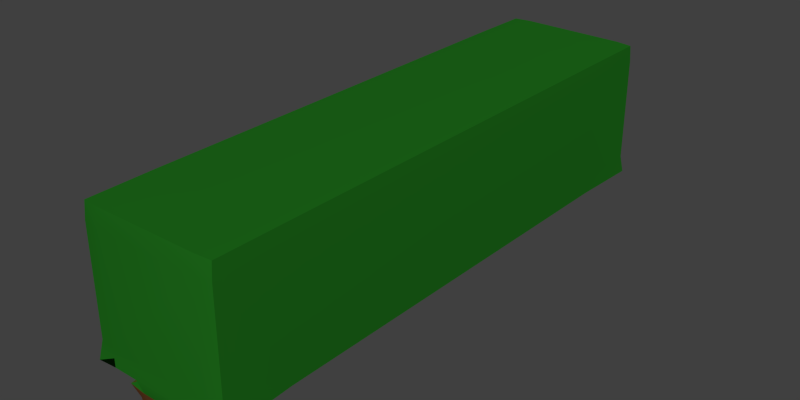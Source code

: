 # Source: hedge.blend  (saved by Blender 2.74.0; exported with 4.5.12 LTS)
import bpy
from mathutils import Matrix  # noqa: F401  (used for matrix-valued properties, if any)

bpy.ops.wm.read_factory_settings(use_empty=True)
scene = bpy.context.scene
scene.name = 'Scene'

# ---- collections
col_collection_1 = bpy.data.collections.new('Collection 1'); scene.collection.children.link(col_collection_1)

# ---- materials (node trees are filled in below, after node groups)
mat_hedge_brown = bpy.data.materials.new('hedge_brown')
mat_hedge_brown.alpha_threshold = 0.0
mat_hedge_brown.use_transparent_shadow = False
mat_hedge_brown.diffuse_color = (0.1107, 0.04093, 0.01293, 1.0)
mat_hedge_brown.roughness = 0.5
mat_hedge_green = bpy.data.materials.new('hedge_green')
mat_hedge_green.alpha_threshold = 0.0
mat_hedge_green.use_transparent_shadow = False
mat_hedge_green.diffuse_color = (0.01299, 0.1473, 0.01072, 1.0)
mat_hedge_green.roughness = 0.5
mat_hedge_green.specular_intensity = 0.681

# ---- material node trees

# ---- world
world_world = bpy.data.worlds.new('World'); scene.world = world_world
world_world.color = (0.05088, 0.05088, 0.05088)
world_world.use_sun_shadow = False
world_world.sun_shadow_jitter_overblur = 0.0
world_world.cycles.sampling_method = 'MANUAL'
world_world.cycles.sample_map_resolution = 256

# ---- meshes
me_cube_005 = bpy.data.meshes.new('Cube.005')
me_cube_005.from_pydata([(-1.0, -1.0, -0.5258), (-1.0, -1.0, 1.474), (-1.0, 1.0, -0.5258), (-1.0, 1.0, 1.474), (1.0, -1.0, -0.5258), (1.0, -1.0, 1.474), (1.0, 1.0, -0.5258), (1.0, 1.0, 1.474), (-0.4, 1.0, -0.5258), (-0.4, -1.0, -0.5258), (0.4, 1.0, -0.5258), (0.4, -1.0, -0.5258), (-0.4, 1.0, -1.026), (-0.4, -1.0, -1.026), (0.4, 1.0, -1.026), (0.4, -1.0, -1.026)], [], [(1, 3, 2, 0), (3, 7, 6, 2), (7, 5, 4, 6), (5, 1, 0, 4), (4, 0, 9, 11), (5, 7, 3, 1), (11, 9, 13, 15), (6, 4, 11, 10), (2, 6, 10, 8), (0, 2, 8, 9), (13, 12, 14, 15), (10, 11, 15, 14), (8, 10, 14, 12), (9, 8, 12, 13)])
me_cube_005.polygons.foreach_set('use_smooth', [True] * 14)
me_cube_005.polygons.foreach_set('material_index', [1, 1, 1, 1, 1, 1, 0, 1, 1, 1, 0, 0, 0, 0])
me_cube_005.materials.append(mat_hedge_brown)
me_cube_005.materials.append(mat_hedge_green)
me_cube_005.use_remesh_preserve_volume = False
me_cube_005.use_remesh_preserve_attributes = False
me_cube_005.use_mirror_vertex_groups = False
me_cube_005.update()

# ---- objects
ob_cube_005 = bpy.data.objects.new('Cube.005', me_cube_005)

# ---- transforms, parenting, visibility, modifiers, constraints
ob_cube_005.location = (0.0, 0.0, 1.0)
ob_cube_005.scale = (1.0, 4.0, 1.0)
ob_cube_005.lineart.crease_threshold = 0.0
_m = ob_cube_005.modifiers.new('Bevel', 'BEVEL')
_m.width = 0.293
_m.width_pct = 0.293
_m.segments = 2
_m.limit_method = 'NONE'
_m.profile = 0.9212
_m.spread = 0.0
_m = ob_cube_005.modifiers.new('EdgeSplit', 'EDGE_SPLIT')

# ---- collection membership
col_collection_1.objects.link(ob_cube_005)

# ---- scene / render settings (as saved in the file)
scene.frame_start = 1; scene.frame_end = 250; scene.frame_set(1)
scene.render.engine = 'BLENDER_EEVEE_NEXT'
scene.render.resolution_x = 1600
scene.render.resolution_y = 800
scene.render.resolution_percentage = 50
scene.render.dither_intensity = 0.0
scene.cycles.use_denoising = False
scene.cycles.samples = 10
scene.cycles.sampling_pattern = 'TABULATED_SOBOL'
scene.cycles.light_sampling_threshold = 0.0
scene.cycles.use_adaptive_sampling = False
scene.cycles.use_light_tree = False
scene.cycles.blur_glossy = 0.0
scene.cycles.pixel_filter_type = 'GAUSSIAN'
scene.cycles.sample_clamp_indirect = 0.0
scene.view_settings.view_transform = 'Standard'
bpy.context.view_layer.update()

# ---- added for rendering (the .blend has no active camera and no usable light): camera, sun
cam_auto = bpy.data.cameras.new('AutoCamera')
cam_auto.lens = 50.0
cam_auto.sensor_width = 36.0
cam_auto.clip_end = 1000.0
ob_auto_camera = bpy.data.objects.new('AutoCamera', cam_auto)
scene.collection.objects.link(ob_auto_camera)
ob_auto_camera.location = (8.10477, -9.72572, 7.70805)
ob_auto_camera.rotation_euler = (1.09748, -7.21219e-08, 0.694738)
scene.camera = ob_auto_camera
light_auto_sun = bpy.data.lights.new('AutoSun', 'SUN')
light_auto_sun.energy = 3.0
light_auto_sun.angle = 0.0523599
ob_auto_sun = bpy.data.objects.new('AutoSun', light_auto_sun)
scene.collection.objects.link(ob_auto_sun)
ob_auto_sun.rotation_euler = (0.872665, 0.174533, 0.523599)
bpy.context.view_layer.update()
